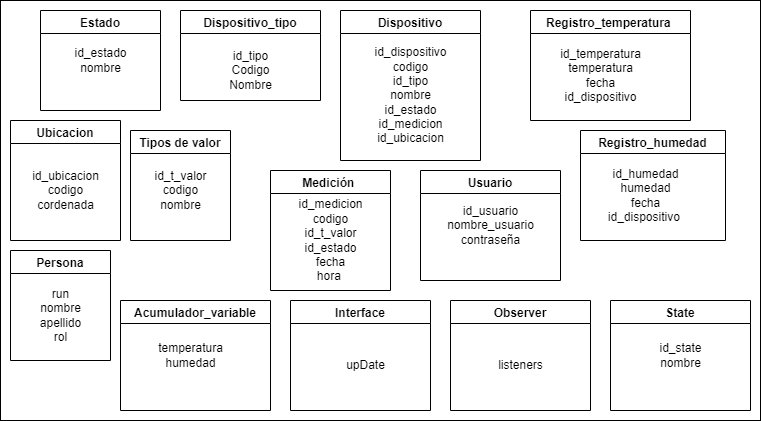

The diagram above was exported from draw.io. Its source (the exported page's mxGraphModel, read from the mxfile embedded in the PNG):
<mxGraphModel dx="1061" dy="576" grid="1" gridSize="10" guides="1" tooltips="1" connect="1" arrows="1" fold="1" page="1" pageScale="1" pageWidth="827" pageHeight="1169" math="0" shadow="0">
  <root>
    <mxCell id="0" />
    <mxCell id="1" parent="0" />
    <mxCell id="YoN82amn-0rrcPnxGjQn-1" value="" style="rounded=0;whiteSpace=wrap;html=1;" vertex="1" parent="1">
      <mxGeometry x="30" y="30" width="760" height="420" as="geometry" />
    </mxCell>
    <mxCell id="lImDCICcdyjnDySnW0l9-3" value="Estado" style="swimlane;startSize=23;" parent="1" vertex="1">
      <mxGeometry x="70" y="40" width="120" height="100" as="geometry" />
    </mxCell>
    <mxCell id="lImDCICcdyjnDySnW0l9-4" value="&lt;font style=&quot;vertical-align: inherit;&quot;&gt;&lt;font style=&quot;vertical-align: inherit;&quot;&gt;id_estado&lt;br&gt;nombre&lt;br&gt;&lt;/font&gt;&lt;/font&gt;" style="text;html=1;align=center;verticalAlign=middle;resizable=0;points=[];autosize=1;strokeColor=none;fillColor=none;" parent="lImDCICcdyjnDySnW0l9-3" vertex="1">
      <mxGeometry x="20" y="30" width="80" height="40" as="geometry" />
    </mxCell>
    <mxCell id="lImDCICcdyjnDySnW0l9-6" value="Dispositivo_tipo" style="swimlane;" parent="1" vertex="1">
      <mxGeometry x="210" y="40" width="140" height="90" as="geometry" />
    </mxCell>
    <mxCell id="lImDCICcdyjnDySnW0l9-7" value="&lt;font style=&quot;vertical-align: inherit;&quot;&gt;&lt;font style=&quot;vertical-align: inherit;&quot;&gt;id_tipo&lt;br&gt;Codigo&lt;br&gt;Nombre&lt;br&gt;&lt;/font&gt;&lt;/font&gt;" style="text;html=1;align=center;verticalAlign=middle;resizable=0;points=[];autosize=1;strokeColor=none;fillColor=none;" parent="lImDCICcdyjnDySnW0l9-6" vertex="1">
      <mxGeometry x="35" y="30" width="70" height="60" as="geometry" />
    </mxCell>
    <mxCell id="lImDCICcdyjnDySnW0l9-8" value="Dispositivo" style="swimlane;" parent="1" vertex="1">
      <mxGeometry x="370" y="40" width="140" height="150" as="geometry" />
    </mxCell>
    <mxCell id="lImDCICcdyjnDySnW0l9-10" value="&lt;font style=&quot;vertical-align: inherit;&quot;&gt;&lt;font style=&quot;vertical-align: inherit;&quot;&gt;&lt;font style=&quot;vertical-align: inherit;&quot;&gt;&lt;font style=&quot;vertical-align: inherit;&quot;&gt;&lt;font style=&quot;vertical-align: inherit;&quot;&gt;&lt;font style=&quot;vertical-align: inherit;&quot;&gt;id_dispositivo&lt;br&gt;codigo&lt;br&gt;id_tipo&lt;br&gt;nombre&lt;br&gt;id_estado&lt;br&gt;id_medicion&lt;br&gt;id_ubicacion&lt;br&gt;&lt;/font&gt;&lt;/font&gt;&lt;/font&gt;&lt;/font&gt;&lt;/font&gt;&lt;/font&gt;" style="text;html=1;align=center;verticalAlign=middle;resizable=0;points=[];autosize=1;strokeColor=none;fillColor=none;" parent="lImDCICcdyjnDySnW0l9-8" vertex="1">
      <mxGeometry x="20" y="30" width="100" height="110" as="geometry" />
    </mxCell>
    <mxCell id="lImDCICcdyjnDySnW0l9-11" value="Ubicacion" style="swimlane;" parent="1" vertex="1">
      <mxGeometry x="40" y="150" width="110" height="120" as="geometry" />
    </mxCell>
    <mxCell id="lImDCICcdyjnDySnW0l9-12" value="&lt;font style=&quot;vertical-align: inherit;&quot;&gt;&lt;font style=&quot;vertical-align: inherit;&quot;&gt;&lt;font style=&quot;vertical-align: inherit;&quot;&gt;&lt;font style=&quot;vertical-align: inherit;&quot;&gt;id_ubicacion&lt;br&gt;codigo&lt;br&gt;cordenada&lt;br&gt;&lt;/font&gt;&lt;/font&gt;&lt;/font&gt;&lt;/font&gt;" style="text;html=1;align=center;verticalAlign=middle;resizable=0;points=[];autosize=1;strokeColor=none;fillColor=none;" parent="lImDCICcdyjnDySnW0l9-11" vertex="1">
      <mxGeometry x="10" y="40" width="90" height="60" as="geometry" />
    </mxCell>
    <mxCell id="lImDCICcdyjnDySnW0l9-13" value="Tipos de valor" style="swimlane;" parent="1" vertex="1">
      <mxGeometry x="160" y="160" width="100" height="110" as="geometry" />
    </mxCell>
    <mxCell id="lImDCICcdyjnDySnW0l9-14" value="&lt;font style=&quot;vertical-align: inherit;&quot;&gt;&lt;font style=&quot;vertical-align: inherit;&quot;&gt;id_t_valor&lt;br&gt;codigo&lt;br&gt;nombre&lt;br&gt;&lt;/font&gt;&lt;/font&gt;" style="text;html=1;align=center;verticalAlign=middle;resizable=0;points=[];autosize=1;strokeColor=none;fillColor=none;" parent="lImDCICcdyjnDySnW0l9-13" vertex="1">
      <mxGeometry x="10" y="30" width="80" height="60" as="geometry" />
    </mxCell>
    <mxCell id="lImDCICcdyjnDySnW0l9-15" value="Medición " style="swimlane;" parent="1" vertex="1">
      <mxGeometry x="300" y="200" width="120" height="120" as="geometry" />
    </mxCell>
    <mxCell id="lImDCICcdyjnDySnW0l9-16" value="&lt;font style=&quot;vertical-align: inherit;&quot;&gt;&lt;font style=&quot;vertical-align: inherit;&quot;&gt;id_medicion&lt;br&gt;codigo&lt;br&gt;id_t_valor&lt;br&gt;id_estado&lt;br&gt;fecha&lt;br&gt;hora&amp;nbsp;&lt;br&gt;&lt;/font&gt;&lt;/font&gt;" style="text;html=1;align=center;verticalAlign=middle;resizable=0;points=[];autosize=1;strokeColor=none;fillColor=none;" parent="lImDCICcdyjnDySnW0l9-15" vertex="1">
      <mxGeometry x="15" y="20" width="90" height="100" as="geometry" />
    </mxCell>
    <mxCell id="lImDCICcdyjnDySnW0l9-17" value="Registro_humedad" style="swimlane;" parent="1" vertex="1">
      <mxGeometry x="610" y="160" width="145" height="110" as="geometry" />
    </mxCell>
    <mxCell id="lImDCICcdyjnDySnW0l9-18" value="id_humedad&lt;br&gt;humedad&lt;br&gt;fecha&lt;br&gt;id_dispositivo&amp;nbsp;" style="text;html=1;align=center;verticalAlign=middle;resizable=0;points=[];autosize=1;strokeColor=none;fillColor=none;" parent="lImDCICcdyjnDySnW0l9-17" vertex="1">
      <mxGeometry x="15" y="30" width="100" height="70" as="geometry" />
    </mxCell>
    <mxCell id="lImDCICcdyjnDySnW0l9-19" value="Registro_temperatura " style="swimlane;" parent="1" vertex="1">
      <mxGeometry x="560" y="40" width="160" height="110" as="geometry" />
    </mxCell>
    <mxCell id="lImDCICcdyjnDySnW0l9-20" value="id_temperatura&lt;br&gt;temperatura&lt;br&gt;fecha&lt;br&gt;id_dispositivo" style="text;html=1;align=center;verticalAlign=middle;resizable=0;points=[];autosize=1;strokeColor=none;fillColor=none;" parent="lImDCICcdyjnDySnW0l9-19" vertex="1">
      <mxGeometry x="20" y="30" width="100" height="70" as="geometry" />
    </mxCell>
    <mxCell id="lImDCICcdyjnDySnW0l9-21" value="Persona" style="swimlane;" parent="1" vertex="1">
      <mxGeometry x="40" y="280" width="100" height="110" as="geometry" />
    </mxCell>
    <mxCell id="lImDCICcdyjnDySnW0l9-22" value="run&lt;br&gt;nombre&lt;br&gt;apellido&lt;br&gt;rol" style="text;html=1;align=center;verticalAlign=middle;resizable=0;points=[];autosize=1;strokeColor=none;fillColor=none;" parent="lImDCICcdyjnDySnW0l9-21" vertex="1">
      <mxGeometry x="20" y="30" width="60" height="70" as="geometry" />
    </mxCell>
    <mxCell id="lImDCICcdyjnDySnW0l9-23" value="Usuario" style="swimlane;" parent="1" vertex="1">
      <mxGeometry x="450" y="200" width="140" height="110" as="geometry" />
    </mxCell>
    <mxCell id="lImDCICcdyjnDySnW0l9-24" value="id_usuario&lt;br&gt;nombre_usuario&lt;br&gt;contraseña" style="text;html=1;align=center;verticalAlign=middle;resizable=0;points=[];autosize=1;strokeColor=none;fillColor=none;" parent="lImDCICcdyjnDySnW0l9-23" vertex="1">
      <mxGeometry x="15" y="25" width="110" height="60" as="geometry" />
    </mxCell>
    <mxCell id="Ak2mbKtNJ2yfYbD6-9OT-1" value="State" style="swimlane;" parent="1" vertex="1">
      <mxGeometry x="640" y="330" width="140" height="110" as="geometry" />
    </mxCell>
    <mxCell id="Ak2mbKtNJ2yfYbD6-9OT-2" value="id_state&lt;br&gt;nombre" style="text;html=1;align=center;verticalAlign=middle;resizable=0;points=[];autosize=1;strokeColor=none;fillColor=none;" parent="Ak2mbKtNJ2yfYbD6-9OT-1" vertex="1">
      <mxGeometry x="35" y="35" width="70" height="40" as="geometry" />
    </mxCell>
    <mxCell id="Ak2mbKtNJ2yfYbD6-9OT-3" value="Interface" style="swimlane;" parent="1" vertex="1">
      <mxGeometry x="320" y="330" width="140" height="110" as="geometry" />
    </mxCell>
    <mxCell id="Ak2mbKtNJ2yfYbD6-9OT-4" value="upDate" style="text;html=1;align=center;verticalAlign=middle;resizable=0;points=[];autosize=1;strokeColor=none;fillColor=none;" parent="Ak2mbKtNJ2yfYbD6-9OT-3" vertex="1">
      <mxGeometry x="45" y="50" width="60" height="30" as="geometry" />
    </mxCell>
    <mxCell id="Ak2mbKtNJ2yfYbD6-9OT-5" value="Observer" style="swimlane;" parent="1" vertex="1">
      <mxGeometry x="480" y="330" width="140" height="110" as="geometry" />
    </mxCell>
    <mxCell id="Ak2mbKtNJ2yfYbD6-9OT-6" value="listeners" style="text;html=1;align=center;verticalAlign=middle;resizable=0;points=[];autosize=1;strokeColor=none;fillColor=none;" parent="Ak2mbKtNJ2yfYbD6-9OT-5" vertex="1">
      <mxGeometry x="35" y="50" width="70" height="30" as="geometry" />
    </mxCell>
    <mxCell id="Ak2mbKtNJ2yfYbD6-9OT-11" value="Acumulador_variable" style="swimlane;" parent="1" vertex="1">
      <mxGeometry x="150" y="330" width="150" height="110" as="geometry" />
    </mxCell>
    <mxCell id="Ak2mbKtNJ2yfYbD6-9OT-12" value="temperatura&lt;br&gt;humedad" style="text;html=1;align=center;verticalAlign=middle;resizable=0;points=[];autosize=1;strokeColor=none;fillColor=none;" parent="Ak2mbKtNJ2yfYbD6-9OT-11" vertex="1">
      <mxGeometry x="25" y="35" width="90" height="40" as="geometry" />
    </mxCell>
  </root>
</mxGraphModel>